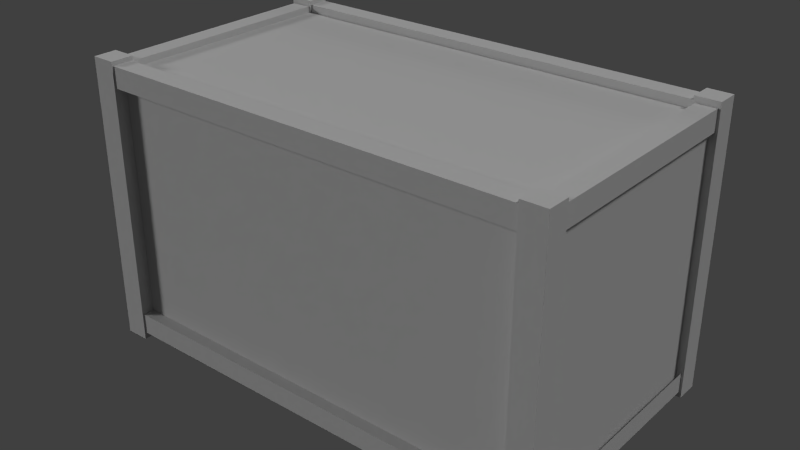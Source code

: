 # Source: WoodenCrate2.blend  (saved by Blender 2.69.0; exported with 4.5.12 LTS)
import bpy
from mathutils import Matrix  # noqa: F401  (used for matrix-valued properties, if any)

bpy.ops.wm.read_factory_settings(use_empty=True)
scene = bpy.context.scene
scene.name = 'Scene'

# ---- collections
col_collection_1 = bpy.data.collections.new('Collection 1'); scene.collection.children.link(col_collection_1)

# ---- materials (node trees are filled in below, after node groups)
mat_woodencrate2mat = bpy.data.materials.new('woodencrate2Mat')
mat_woodencrate2mat.alpha_threshold = 0.0
mat_woodencrate2mat.use_transparent_shadow = False
mat_woodencrate2mat.diffuse_color = (0.6, 0.6, 0.6, 1.0)
mat_woodencrate2mat.specular_color = (0.9, 0.9, 0.9)
mat_woodencrate2mat.roughness = 0.5
mat_woodencrate2mat.specular_intensity = 1.0
mat_woodencrate2mat.line_color = (0.0, 0.0, 0.0, 1.0)

# ---- material node trees

# ---- world
world_world = bpy.data.worlds.new('World'); scene.world = world_world
world_world.color = (0.05088, 0.05088, 0.05088)
world_world.use_sun_shadow = False
world_world.sun_shadow_jitter_overblur = 0.0
world_world.cycles.sampling_method = 'MANUAL'
world_world.cycles.sample_map_resolution = 256

# ---- lights
light_lamp = bpy.data.lights.new('Lamp', 'SUN')
light_lamp.transmission_factor = 0.0
light_lamp.cutoff_distance = 30.0
light_lamp.angle = 0.1993
light_lamp.energy = 1.0
light_lamp.shadow_buffer_clip_start = 1.001
light_lamp.shadow_soft_size = 0.1
light_lamp.shadow_cascade_max_distance = 1000.0
light_lamp.cycles.use_multiple_importance_sampling = False
light_lamp_001 = bpy.data.lights.new('Lamp.001', 'SUN')
light_lamp_001.transmission_factor = 0.0
light_lamp_001.cutoff_distance = 30.0
light_lamp_001.angle = 0.1993
light_lamp_001.energy = 1.0
light_lamp_001.shadow_buffer_clip_start = 1.001
light_lamp_001.shadow_soft_size = 0.1
light_lamp_001.shadow_cascade_max_distance = 1000.0
light_lamp_001.cycles.use_multiple_importance_sampling = False
light_lamp_002 = bpy.data.lights.new('Lamp.002', 'SUN')
light_lamp_002.transmission_factor = 0.0
light_lamp_002.cutoff_distance = 30.0
light_lamp_002.angle = 0.1993
light_lamp_002.energy = 1.0
light_lamp_002.shadow_buffer_clip_start = 1.001
light_lamp_002.shadow_soft_size = 0.1
light_lamp_002.shadow_cascade_max_distance = 1000.0
light_lamp_002.cycles.use_multiple_importance_sampling = False

# ---- meshes
me_woodencrate2 = bpy.data.meshes.new('woodencrate2')
me_woodencrate2.from_pydata([(-0.9634, 0.0152, 0.5228), (0.9634, 0.0152, -0.5228), (0.9634, 0.0152, 0.5228), (-0.9634, 0.0152, -0.5228), (0.995, -0.041, 0.5766), (0.995, 1.152, 0.481), (0.995, 1.152, 0.5766), (0.995, -0.041, 0.481), (0.944, 1.041, -0.5132), (0.944, 1.041, 0.5324), (0.995, -0.041, -0.4612), (0.995, 1.152, -0.5566), (0.995, 1.152, -0.4612), (0.995, -0.041, -0.5566), (0.903, -0.0178, -0.5132), (0.985, -0.0178, 0.5324), (0.903, -0.0178, 0.5324), (0.985, -0.0178, -0.5132), (-0.9308, -0.0116, 0.5708), (0.9308, -0.0116, 0.4888), (0.9308, -0.0116, 0.5708), (-0.9308, -0.0116, 0.4888), (-0.8904, -0.041, 0.5766), (-0.8904, 1.152, 0.481), (-0.8904, 1.152, 0.5766), (-0.8904, -0.041, 0.481), (-0.9308, 1.048, 0.5708), (0.9308, 1.048, 0.4888), (0.9308, 1.048, 0.5708), (-0.9308, 1.048, 0.4888), (-0.9796, 1.041, -0.5132), (-0.8976, 1.041, 0.5324), (-0.9796, 1.041, 0.5324), (-0.8976, 1.041, -0.5132), (-0.8904, -0.041, -0.4612), (-0.8904, 1.152, -0.5566), (-0.8904, 1.152, -0.4612), (-0.8904, -0.041, -0.5566), (-0.9308, 1.048, -0.4686), (0.9308, 1.048, -0.5506), (0.9308, 1.048, -0.4686), (-0.9308, 1.048, -0.5506), (-0.9308, -0.0116, -0.4686), (0.9308, -0.0116, -0.5506), (0.9308, -0.0116, -0.4686), (-0.9308, -0.0116, -0.5506), (-0.9796, -0.0178, -0.5132), (-0.8976, -0.0178, 0.5324), (-0.9796, -0.0178, 0.5324), (-0.8976, -0.0178, -0.5132), (-0.9634, 1.101, 0.5228), (0.9634, 1.101, -0.5228), (-0.9634, 1.101, -0.5228), (0.9634, 1.101, 0.5228), (0.8946, -0.041, 0.5766), (0.8946, 1.152, 0.481), (0.8946, -0.041, 0.481), (0.8946, 1.152, 0.5766), (0.903, 1.128, -0.5132), (0.985, 1.128, 0.5324), (0.985, 1.128, -0.5132), (0.903, 1.128, 0.5324), (0.8946, -0.041, -0.4612), (0.8946, 1.152, -0.5566), (0.8946, -0.041, -0.5566), (0.8946, 1.152, -0.4612), (0.944, 0.0682, -0.5132), (0.944, 0.0682, 0.5324), (-0.9308, 0.0746, 0.5708), (0.9308, 0.0746, 0.4888), (-0.9308, 0.0746, 0.4888), (0.9308, 0.0746, 0.5708), (-0.9906, -0.041, 0.5766), (-0.9906, 1.152, 0.481), (-0.9906, -0.041, 0.481), (-0.9906, 1.152, 0.5766), (-0.9308, 1.134, 0.5708), (0.9308, 1.134, 0.4888), (-0.9308, 1.134, 0.4888), (0.9308, 1.134, 0.5708), (-0.9796, 1.128, -0.5132), (-0.8976, 1.128, 0.5324), (-0.8976, 1.128, -0.5132), (-0.9796, 1.128, 0.5324), (-0.9906, -0.041, -0.4612), (-0.9906, 1.152, -0.5566), (-0.9906, -0.041, -0.5566), (-0.9906, 1.152, -0.4612), (-0.9308, 1.134, -0.4686), (0.9308, 1.134, -0.5506), (-0.9308, 1.134, -0.5506), (0.9308, 1.134, -0.4686), (-0.9308, 0.0746, -0.4686), (0.9308, 0.0746, -0.5506), (-0.9308, 0.0746, -0.5506), (0.9308, 0.0746, -0.4686), (-0.9796, 0.0682, -0.5132), (-0.8976, 0.0682, 0.5324), (-0.8976, 0.0682, -0.5132), (-0.9796, 0.0682, 0.5324), (-0.9634, 0.0152, 0.5228), (0.9634, 1.101, 0.5228), (-0.9634, 1.101, 0.5228), (0.9634, 0.0152, 0.5228), (0.995, -0.041, 0.5766), (0.8946, 1.152, 0.5766), (0.8946, -0.041, 0.5766), (0.995, 1.152, 0.5766), (0.903, 1.041, -0.5132), (0.903, 1.128, 0.5324), (0.903, 1.128, -0.5132), (0.903, 1.041, 0.5324), (0.995, -0.041, -0.4612), (0.8946, 1.152, -0.4612), (0.8946, -0.041, -0.4612), (0.995, 1.152, -0.4612), (0.903, -0.0178, -0.5132), (0.903, 0.0682, 0.5324), (0.903, 0.0682, -0.5132), (0.903, -0.0178, 0.5324), (-0.9308, -0.0116, 0.5708), (0.9308, 0.0746, 0.5708), (-0.9308, 0.0746, 0.5708), (0.9308, -0.0116, 0.5708), (-0.8904, -0.041, 0.5766), (-0.9906, 1.152, 0.5766), (-0.9906, -0.041, 0.5766), (-0.8904, 1.152, 0.5766), (-0.9308, 1.048, 0.5708), (0.9308, 1.134, 0.5708), (-0.9308, 1.134, 0.5708), (0.9308, 1.048, 0.5708), (-0.9796, 1.041, -0.5132), (-0.9796, 1.128, 0.5324), (-0.9796, 1.128, -0.5132), (-0.9796, 1.041, 0.5324), (-0.8904, -0.041, -0.4612), (-0.9906, 1.152, -0.4612), (-0.9906, -0.041, -0.4612), (-0.8904, 1.152, -0.4612), (-0.9308, 1.048, -0.4686), (0.9308, 1.134, -0.4686), (-0.9308, 1.134, -0.4686), (0.9308, 1.048, -0.4686), (-0.9308, -0.0116, -0.4686), (0.9308, 0.0746, -0.4686), (-0.9308, 0.0746, -0.4686), (0.9308, -0.0116, -0.4686), (-0.9796, -0.0178, -0.5132), (-0.9796, 0.0682, 0.5324), (-0.9796, 0.0682, -0.5132), (-0.9796, -0.0178, 0.5324), (0.9634, 0.0152, 0.5228), (0.9634, 1.101, -0.5228), (0.9634, 1.101, 0.5228), (0.9634, 0.0152, -0.5228), (0.995, 1.152, 0.5766), (0.8946, 1.152, 0.481), (0.8946, 1.152, 0.5766), (0.995, 1.152, 0.481), (0.995, 1.152, -0.4612), (0.8946, 1.152, -0.5566), (0.8946, 1.152, -0.4612), (0.995, 1.152, -0.5566), (-0.8904, 1.152, 0.5766), (-0.9906, 1.152, 0.481), (-0.9906, 1.152, 0.5766), (-0.8904, 1.152, 0.481), (-0.8904, 1.152, -0.4612), (-0.9906, 1.152, -0.5566), (-0.9906, 1.152, -0.4612), (-0.8904, 1.152, -0.5566), (0.9634, 0.0152, -0.5228), (-0.9634, 1.101, -0.5228), (0.9634, 1.101, -0.5228), (-0.9634, 0.0152, -0.5228), (0.995, 1.152, 0.481), (0.8946, -0.041, 0.481), (0.8946, 1.152, 0.481), (0.995, -0.041, 0.481), (0.985, 1.041, 0.5324), (0.985, 1.128, -0.5132), (0.985, 1.128, 0.5324), (0.985, 1.041, -0.5132), (0.995, 1.152, -0.5566), (0.8946, -0.041, -0.5566), (0.8946, 1.152, -0.5566), (0.995, -0.041, -0.5566), (0.985, -0.0178, 0.5324), (0.985, 0.0682, -0.5132), (0.985, 0.0682, 0.5324), (0.985, -0.0178, -0.5132), (0.9308, -0.0116, 0.4888), (-0.9308, 0.0746, 0.4888), (0.9308, 0.0746, 0.4888), (-0.9308, -0.0116, 0.4888), (-0.8904, 1.152, 0.481), (-0.9906, -0.041, 0.481), (-0.9906, 1.152, 0.481), (-0.8904, -0.041, 0.481), (0.9308, 1.048, 0.4888), (-0.9308, 1.134, 0.4888), (0.9308, 1.134, 0.4888), (-0.9308, 1.048, 0.4888), (-0.8976, 1.041, 0.5324), (-0.8976, 1.128, -0.5132), (-0.8976, 1.128, 0.5324), (-0.8976, 1.041, -0.5132), (-0.8904, 1.152, -0.5566), (-0.9906, -0.041, -0.5566), (-0.9906, 1.152, -0.5566), (-0.8904, -0.041, -0.5566), (0.9308, 1.048, -0.5506), (-0.9308, 1.134, -0.5506), (0.9308, 1.134, -0.5506), (-0.9308, 1.048, -0.5506), (0.9308, -0.0116, -0.5506), (-0.9308, 0.0746, -0.5506), (0.9308, 0.0746, -0.5506), (-0.9308, -0.0116, -0.5506), (-0.8976, -0.0178, 0.5324), (-0.8976, 0.0682, -0.5132), (-0.8976, 0.0682, 0.5324), (-0.8976, -0.0178, -0.5132), (-0.9634, 0.0152, -0.5228), (-0.9634, 1.101, 0.5228), (-0.9634, 1.101, -0.5228), (-0.9634, 0.0152, 0.5228), (0.995, -0.041, 0.481), (0.8946, -0.041, 0.5766), (0.8946, -0.041, 0.481), (0.995, -0.041, 0.5766), (0.995, -0.041, -0.5566), (0.8946, -0.041, -0.4612), (0.8946, -0.041, -0.5566), (0.995, -0.041, -0.4612), (-0.8904, -0.041, 0.481), (-0.9906, -0.041, 0.5766), (-0.9906, -0.041, 0.481), (-0.8904, -0.041, 0.5766), (-0.8904, -0.041, -0.5566), (-0.9906, -0.041, -0.4612), (-0.9906, -0.041, -0.5566), (-0.8904, -0.041, -0.4612)], [(9, 8), (67, 66)], [(243, 241, 242, 240), (95, 93, 94, 92), (195, 193, 194, 192), (183, 181, 182, 180), (53, 51, 52, 50), (211, 209, 210, 208), (37, 35, 36, 34), (61, 59, 60, 58), (25, 23, 24, 22), (199, 197, 198, 196), (171, 169, 170, 168), (87, 85, 86, 84), (75, 73, 74, 72), (17, 15, 16, 14), (107, 105, 106, 104), (119, 117, 118, 116), (215, 213, 214, 212), (57, 55, 56, 54), (151, 149, 150, 148), (123, 121, 122, 120), (227, 225, 226, 224), (83, 81, 82, 80), (131, 129, 130, 128), (187, 185, 186, 184), (0, 3, 1, 2), (239, 237, 238, 236), (49, 47, 48, 46), (159, 157, 158, 156), (65, 63, 64, 62), (45, 43, 44, 42), (103, 101, 102, 100), (115, 113, 114, 112), (29, 27, 28, 26), (33, 31, 32, 30), (219, 217, 218, 216), (147, 145, 146, 144), (231, 229, 230, 228), (41, 39, 40, 38), (99, 97, 98, 96), (13, 11, 12, 10), (191, 189, 190, 188), (223, 221, 222, 220), (135, 133, 134, 132), (139, 137, 138, 136), (175, 173, 174, 172), (163, 161, 162, 160), (71, 69, 70, 68), (127, 125, 126, 124), (235, 233, 234, 232), (155, 153, 154, 152), (111, 109, 110, 108), (143, 141, 142, 140), (79, 77, 78, 76), (203, 201, 202, 200), (207, 205, 206, 204), (91, 89, 90, 88), (179, 177, 178, 176), (167, 165, 166, 164), (21, 19, 20, 18), (7, 5, 6, 4)])
_uv = me_woodencrate2.uv_layers.new(name='UVMap')
_uv.uv.foreach_set('vector', [0.3279, 0.043, 0.3481, 0.043, 0.3481, 0.0636, 0.3279, 0.0636, 0.8084, 0.0163, 0.8299, 0.0154, 0.8364, 0.509, 0.8149, 0.5099, 0.8921, 0.0356, 0.9162, 0.0348, 0.9219, 0.504, 0.8978, 0.5047, 0.0385, 0.3801, 0.0619, 0.3801, 0.0619, 0.6478, 0.0385, 0.6478, 0.9743, 0.5471, 0.9743, 0.9848, 0.333, 0.9848, 0.333, 0.5471, 0.3279, 0.0636, 0.3481, 0.0636, 0.3481, 0.3213, 0.3279, 0.3213, 0.3279, 0.0636, 0.3279, 0.3213, 0.3086, 0.3213, 0.3086, 0.0636, 0.0841, 0.6478, 0.0619, 0.6478, 0.0619, 0.3801, 0.0841, 0.3801, 0.2922, 0.0654, 0.2913, 0.3222, 0.2722, 0.3221, 0.273, 0.0654, 0.2135, 0.0652, 0.2336, 0.0652, 0.2328, 0.322, 0.2126, 0.3219, 0.3279, 0.3213, 0.3481, 0.3213, 0.3481, 0.3419, 0.3279, 0.3419, 0.3674, 0.3213, 0.3481, 0.3213, 0.3481, 0.0636, 0.3674, 0.0636, 0.252, 0.322, 0.2328, 0.322, 0.2336, 0.0652, 0.2528, 0.0653, 0.1975, 0.7056, 0.2165, 0.9719, 0.1943, 0.9722, 0.1753, 0.706, 0.1548, 0.3154, 0.1346, 0.3157, 0.132, 0.0579, 0.1522, 0.0577, 0.1943, 0.9722, 0.1709, 0.9726, 0.152, 0.7063, 0.1753, 0.706, 0.5907, 0.0128, 0.6141, 0.0128, 0.6141, 0.5103, 0.5907, 0.5103, 0.1346, 0.3157, 0.1153, 0.3159, 0.1127, 0.0581, 0.132, 0.0579, 0.1801, 0.6564, 0.1568, 0.6566, 0.1543, 0.3897, 0.1776, 0.3895, 0.9689, 0.5025, 0.9448, 0.5032, 0.9391, 0.0341, 0.9632, 0.0333, 0.8743, 0.5523, 0.8743, 0.9815, 0.3937, 0.9815, 0.3937, 0.5523, 0.0612, 0.9767, 0.0394, 0.9767, 0.0394, 0.6699, 0.0612, 0.6699, 0.6977, 0.0329, 0.7233, 0.0323, 0.7281, 0.5112, 0.7025, 0.5118, 0.065, 0.0591, 0.0853, 0.0591, 0.0853, 0.3168, 0.065, 0.3168, 0.9743, 0.5471, 0.9743, 0.9848, 0.333, 0.9848, 0.333, 0.5471, 0.273, 0.0654, 0.2528, 0.0653, 0.2529, 0.0448, 0.273, 0.0448, 0.1998, 0.3893, 0.2023, 0.6563, 0.1801, 0.6564, 0.1776, 0.3895, 0.1741, 0.3152, 0.1743, 0.3369, 0.155, 0.3371, 0.1548, 0.3154, 0.1045, 0.3168, 0.0853, 0.3168, 0.0853, 0.0591, 0.1045, 0.0591, 0.8589, 0.508, 0.8524, 0.0144, 0.8739, 0.0135, 0.8804, 0.5071, 0.9733, 0.5452, 0.9733, 0.9829, 0.3319, 0.9829, 0.3319, 0.5452, 0.0458, 0.3168, 0.0255, 0.3168, 0.0255, 0.0591, 0.0458, 0.0591, 0.6782, 0.5124, 0.6734, 0.0335, 0.6977, 0.0329, 0.7025, 0.5118, 0.106, 0.6699, 0.106, 0.9767, 0.0842, 0.9767, 0.0842, 0.6699, 0.8589, 0.508, 0.8364, 0.509, 0.8299, 0.0154, 0.8524, 0.0144, 0.7859, 0.0173, 0.8084, 0.0163, 0.8149, 0.5099, 0.7924, 0.5109, 0.1522, 0.0577, 0.132, 0.0579, 0.1318, 0.0373, 0.152, 0.0371, 0.5907, 0.0128, 0.5907, 0.5103, 0.5684, 0.5103, 0.5684, 0.0128, 0.1568, 0.6566, 0.1347, 0.6568, 0.1321, 0.3899, 0.1543, 0.3897, 0.065, 0.0591, 0.065, 0.3168, 0.0458, 0.3168, 0.0458, 0.0591, 0.1975, 0.7056, 0.2209, 0.7053, 0.2398, 0.9715, 0.2165, 0.9719, 0.1998, 0.3893, 0.2231, 0.3891, 0.2256, 0.6561, 0.2023, 0.6563, 0.0842, 0.9767, 0.0612, 0.9767, 0.0612, 0.6699, 0.0842, 0.6699, 0.3876, 0.3213, 0.3674, 0.3213, 0.3674, 0.0636, 0.3876, 0.0636, 0.9733, 0.5452, 0.9733, 0.9829, 0.3319, 0.9829, 0.3319, 0.5452, 0.065, 0.3168, 0.0853, 0.3168, 0.0853, 0.3374, 0.065, 0.3374, 0.9448, 0.5032, 0.9219, 0.504, 0.9162, 0.0348, 0.9391, 0.0341, 0.2722, 0.3221, 0.252, 0.322, 0.2528, 0.0653, 0.273, 0.0654, 0.065, 0.0385, 0.0853, 0.0385, 0.0853, 0.0591, 0.065, 0.0591, 0.8743, 0.5523, 0.8743, 0.9815, 0.3937, 0.9815, 0.3937, 0.5523, 0.1075, 0.6478, 0.0841, 0.6478, 0.0841, 0.3801, 0.1075, 0.3801, 0.6599, 0.5103, 0.6364, 0.5103, 0.6364, 0.0128, 0.6599, 0.0128, 0.7233, 0.0323, 0.7476, 0.0317, 0.7524, 0.5106, 0.7281, 0.5112, 0.7779, 0.51, 0.7524, 0.5106, 0.7476, 0.0317, 0.7731, 0.0311, 0.0165, 0.6699, 0.0394, 0.6699, 0.0394, 0.9767, 0.0165, 0.9767, 0.6364, 0.5103, 0.6141, 0.5103, 0.6141, 0.0128, 0.6364, 0.0128, 0.1715, 0.0575, 0.1917, 0.0572, 0.1943, 0.315, 0.1741, 0.3152, 0.2327, 0.3436, 0.2328, 0.322, 0.252, 0.322, 0.2519, 0.3436, 0.9861, 0.0326, 0.9918, 0.5018, 0.9689, 0.5025, 0.9632, 0.0333, 0.1715, 0.0575, 0.1741, 0.3152, 0.1548, 0.3154, 0.1522, 0.0577])
me_woodencrate2.materials.append(mat_woodencrate2mat)
me_woodencrate2.use_remesh_preserve_volume = False
me_woodencrate2.use_remesh_preserve_attributes = False
me_woodencrate2.use_mirror_vertex_groups = False
me_woodencrate2.update()

# ---- objects
ob_woodencrate2 = bpy.data.objects.new('woodencrate2', me_woodencrate2)
ob_lamp = bpy.data.objects.new('Lamp', light_lamp)
ob_lamp_001 = bpy.data.objects.new('Lamp.001', light_lamp_001)
ob_lamp_002 = bpy.data.objects.new('Lamp.002', light_lamp_002)

# ---- transforms, parenting, visibility, modifiers, constraints
ob_woodencrate2.location = (0.0, 0.0, 0.0)
ob_woodencrate2.rotation_euler = (1.571, -0.0, 0.0)
ob_woodencrate2.lineart.crease_threshold = 0.0
ob_lamp.location = (4.076, 1.005, 5.904)
ob_lamp.rotation_euler = (0.6503, 0.05522, 1.866)
ob_lamp.lock_rotations_4d = False
ob_lamp.empty_display_type = 'ARROWS'
ob_lamp.color = (0.0, 0.0, 0.0, 0.0)
ob_lamp.lineart.crease_threshold = 0.0
ob_lamp_001.location = (-6.469, -4.888, 5.904)
ob_lamp_001.rotation_euler = (-2.229, -2.159, 2.816)
ob_lamp_001.lock_rotations_4d = False
ob_lamp_001.empty_display_type = 'ARROWS'
ob_lamp_001.color = (0.0, 0.0, 0.0, 0.0)
ob_lamp_001.lineart.crease_threshold = 0.0
ob_lamp_002.location = (4.076, 1.005, -0.03061)
ob_lamp_002.rotation_euler = (-0.8033, -1.413, 5.585)
ob_lamp_002.lock_rotations_4d = False
ob_lamp_002.empty_display_type = 'ARROWS'
ob_lamp_002.color = (0.0, 0.0, 0.0, 0.0)
ob_lamp_002.lineart.crease_threshold = 0.0

# ---- collection membership
col_collection_1.objects.link(ob_woodencrate2)
col_collection_1.objects.link(ob_lamp)
col_collection_1.objects.link(ob_lamp_001)
col_collection_1.objects.link(ob_lamp_002)

# ---- scene / render settings (as saved in the file)
scene.frame_start = 1; scene.frame_end = 250; scene.frame_set(1)
scene.render.engine = 'BLENDER_EEVEE_NEXT'
scene.render.image_settings.compression = 90
scene.render.resolution_percentage = 50
scene.render.dither_intensity = 0.0
scene.cycles.use_denoising = False
scene.cycles.samples = 10
scene.cycles.sampling_pattern = 'TABULATED_SOBOL'
scene.cycles.light_sampling_threshold = 0.0
scene.cycles.use_adaptive_sampling = False
scene.cycles.use_light_tree = False
scene.cycles.blur_glossy = 0.0
scene.cycles.volume_bounces = 1
scene.cycles.pixel_filter_type = 'GAUSSIAN'
scene.cycles.sample_clamp_indirect = 0.0
scene.view_settings.view_transform = 'Standard'
bpy.context.view_layer.update()

# ---- added for rendering (the .blend has no active camera): camera
cam_auto = bpy.data.cameras.new('AutoCamera')
cam_auto.lens = 50.0
cam_auto.sensor_width = 36.0
cam_auto.clip_end = 1000.0
ob_auto_camera = bpy.data.objects.new('AutoCamera', cam_auto)
scene.collection.objects.link(ob_auto_camera)
ob_auto_camera.location = (2.38822, -2.87322, 2.46441)
ob_auto_camera.rotation_euler = (1.09748, -7.21219e-08, 0.694738)
scene.camera = ob_auto_camera
bpy.context.view_layer.update()
